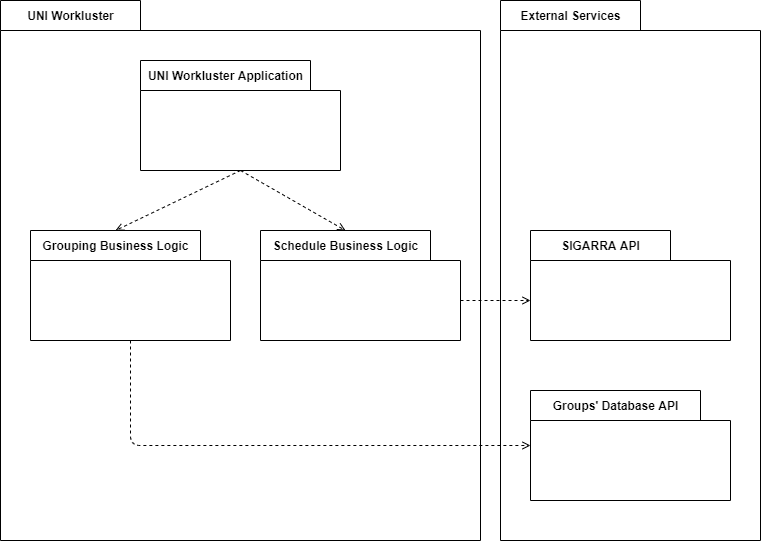

The diagram above was exported from draw.io. Its source (the exported page's mxGraphModel, read from the mxfile embedded in the PNG):
<mxGraphModel dx="820" dy="575" grid="1" gridSize="10" guides="1" tooltips="1" connect="1" arrows="1" fold="1" page="1" pageScale="1" pageWidth="827" pageHeight="1169" background="none" math="0" shadow="0">
  <root>
    <mxCell id="0" />
    <mxCell id="1" parent="0" />
    <mxCell id="149" value="UNI Workluster" style="shape=folder;fontStyle=1;tabWidth=140;tabHeight=30;tabPosition=left;html=1;boundedLbl=1;labelInHeader=1;container=1;collapsible=0;recursiveResize=0;" vertex="1" parent="1">
      <mxGeometry y="120" width="480" height="540" as="geometry" />
    </mxCell>
    <mxCell id="146" value="Grouping Business Logic" style="shape=folder;fontStyle=1;tabWidth=170;tabHeight=30;tabPosition=left;html=1;boundedLbl=1;labelInHeader=1;container=1;collapsible=0;recursiveResize=0;" vertex="1" parent="149">
      <mxGeometry x="30" y="230" width="200" height="110" as="geometry" />
    </mxCell>
    <mxCell id="151" style="edgeStyle=none;html=1;dashed=1;endArrow=open;endFill=0;entryX=0;entryY=0;entryDx=85;entryDy=0;entryPerimeter=0;exitX=0.5;exitY=1;exitDx=0;exitDy=0;exitPerimeter=0;" edge="1" parent="149" source="142" target="146">
      <mxGeometry relative="1" as="geometry" />
    </mxCell>
    <mxCell id="156" style="edgeStyle=none;html=1;exitX=0.5;exitY=1;exitDx=0;exitDy=0;exitPerimeter=0;entryX=0;entryY=0;entryDx=85;entryDy=0;entryPerimeter=0;dashed=1;endArrow=open;endFill=0;" edge="1" parent="149" source="142" target="154">
      <mxGeometry relative="1" as="geometry" />
    </mxCell>
    <mxCell id="142" value="UNI Workluster Application" style="shape=folder;fontStyle=1;tabWidth=170;tabHeight=30;tabPosition=left;html=1;boundedLbl=1;labelInHeader=1;container=1;collapsible=0;recursiveResize=0;" vertex="1" parent="149">
      <mxGeometry x="140" y="60" width="200" height="110" as="geometry" />
    </mxCell>
    <mxCell id="154" value="Schedule Business Logic" style="shape=folder;fontStyle=1;tabWidth=170;tabHeight=30;tabPosition=left;html=1;boundedLbl=1;labelInHeader=1;container=1;collapsible=0;recursiveResize=0;" vertex="1" parent="149">
      <mxGeometry x="260" y="230" width="200" height="110" as="geometry" />
    </mxCell>
    <mxCell id="148" value="External Services" style="shape=folder;fontStyle=1;tabWidth=140;tabHeight=30;tabPosition=left;html=1;boundedLbl=1;labelInHeader=1;container=1;collapsible=0;recursiveResize=0;" vertex="1" parent="1">
      <mxGeometry x="500" y="120" width="260" height="540" as="geometry" />
    </mxCell>
    <mxCell id="147" value="SIGARRA API" style="shape=folder;fontStyle=1;tabWidth=140;tabHeight=30;tabPosition=left;html=1;boundedLbl=1;labelInHeader=1;container=1;collapsible=0;recursiveResize=0;" vertex="1" parent="148">
      <mxGeometry x="30" y="230" width="200" height="110" as="geometry" />
    </mxCell>
    <mxCell id="144" value="Groups' Database API" style="shape=folder;fontStyle=1;tabWidth=170;tabHeight=30;tabPosition=left;html=1;boundedLbl=1;labelInHeader=1;container=1;collapsible=0;recursiveResize=0;" vertex="1" parent="148">
      <mxGeometry x="30" y="390" width="200" height="110" as="geometry" />
    </mxCell>
    <mxCell id="153" style="edgeStyle=none;html=1;exitX=0;exitY=0;exitDx=200;exitDy=70;exitPerimeter=0;entryX=0;entryY=0;entryDx=0;entryDy=70;entryPerimeter=0;dashed=1;endArrow=open;endFill=0;startArrow=none;" edge="1" parent="1" source="154" target="147">
      <mxGeometry relative="1" as="geometry" />
    </mxCell>
    <mxCell id="152" style="edgeStyle=none;html=1;exitX=0.5;exitY=1;exitDx=0;exitDy=0;exitPerimeter=0;dashed=1;endArrow=open;endFill=0;" edge="1" parent="1" source="146" target="144">
      <mxGeometry relative="1" as="geometry">
        <Array as="points">
          <mxPoint x="130" y="565" />
        </Array>
      </mxGeometry>
    </mxCell>
  </root>
</mxGraphModel>